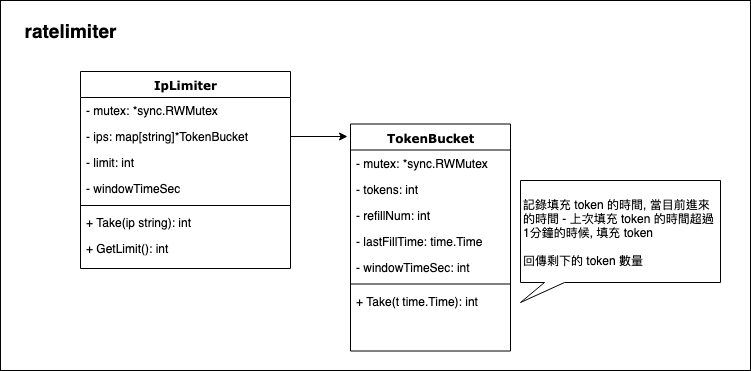

The diagram above was exported from draw.io. Its source (the exported page's mxGraphModel, read from the mxfile embedded in the PNG):
<mxGraphModel dx="1251" dy="661" grid="1" gridSize="10" guides="1" tooltips="1" connect="1" arrows="1" fold="1" page="1" pageScale="1" pageWidth="1100" pageHeight="850" background="#ffffff" math="0" shadow="0">
  <root>
    <mxCell id="0" />
    <mxCell id="1" parent="0" />
    <mxCell id="cXEI1c-tq1lOMzYpcKsR-8" value="" style="rounded=0;whiteSpace=wrap;html=1;shadow=0;" parent="1" vertex="1">
      <mxGeometry x="170" y="10" width="750" height="370" as="geometry" />
    </mxCell>
    <mxCell id="78961159f06e98e8-17" value="TokenBucket" style="swimlane;html=1;fontStyle=1;align=center;verticalAlign=top;childLayout=stackLayout;horizontal=1;startSize=26;horizontalStack=0;resizeParent=1;resizeLast=0;collapsible=1;marginBottom=0;swimlaneFillColor=#ffffff;rounded=0;shadow=0;comic=0;labelBackgroundColor=none;strokeColor=#000000;strokeWidth=1;fillColor=none;fontFamily=Verdana;fontSize=12;fontColor=#000000;" parent="1" vertex="1">
      <mxGeometry x="520" y="133.5" width="160" height="227" as="geometry" />
    </mxCell>
    <mxCell id="78961159f06e98e8-21" value="- mutex: *sync.RWMutex" style="text;html=1;strokeColor=none;fillColor=none;align=left;verticalAlign=top;spacingLeft=4;spacingRight=4;whiteSpace=wrap;overflow=hidden;rotatable=0;points=[[0,0.5],[1,0.5]];portConstraint=eastwest;" parent="78961159f06e98e8-17" vertex="1">
      <mxGeometry y="26" width="160" height="26" as="geometry" />
    </mxCell>
    <mxCell id="78961159f06e98e8-23" value="- tokens: int" style="text;html=1;strokeColor=none;fillColor=none;align=left;verticalAlign=top;spacingLeft=4;spacingRight=4;whiteSpace=wrap;overflow=hidden;rotatable=0;points=[[0,0.5],[1,0.5]];portConstraint=eastwest;" parent="78961159f06e98e8-17" vertex="1">
      <mxGeometry y="52" width="160" height="26" as="geometry" />
    </mxCell>
    <mxCell id="78961159f06e98e8-25" value="- refillNum: int" style="text;html=1;strokeColor=none;fillColor=none;align=left;verticalAlign=top;spacingLeft=4;spacingRight=4;whiteSpace=wrap;overflow=hidden;rotatable=0;points=[[0,0.5],[1,0.5]];portConstraint=eastwest;" parent="78961159f06e98e8-17" vertex="1">
      <mxGeometry y="78" width="160" height="26" as="geometry" />
    </mxCell>
    <mxCell id="78961159f06e98e8-26" value="- lastFillTime: time.Time" style="text;html=1;strokeColor=none;fillColor=none;align=left;verticalAlign=top;spacingLeft=4;spacingRight=4;whiteSpace=wrap;overflow=hidden;rotatable=0;points=[[0,0.5],[1,0.5]];portConstraint=eastwest;" parent="78961159f06e98e8-17" vertex="1">
      <mxGeometry y="104" width="160" height="26" as="geometry" />
    </mxCell>
    <mxCell id="78961159f06e98e8-24" value="- windowTimeSec: int" style="text;html=1;strokeColor=none;fillColor=none;align=left;verticalAlign=top;spacingLeft=4;spacingRight=4;whiteSpace=wrap;overflow=hidden;rotatable=0;points=[[0,0.5],[1,0.5]];portConstraint=eastwest;" parent="78961159f06e98e8-17" vertex="1">
      <mxGeometry y="130" width="160" height="26" as="geometry" />
    </mxCell>
    <mxCell id="78961159f06e98e8-19" value="" style="line;html=1;strokeWidth=1;fillColor=none;align=left;verticalAlign=middle;spacingTop=-1;spacingLeft=3;spacingRight=3;rotatable=0;labelPosition=right;points=[];portConstraint=eastwest;" parent="78961159f06e98e8-17" vertex="1">
      <mxGeometry y="156" width="160" height="8" as="geometry" />
    </mxCell>
    <mxCell id="78961159f06e98e8-20" value="+ Take(t time.Time): int" style="text;html=1;strokeColor=none;fillColor=none;align=left;verticalAlign=top;spacingLeft=4;spacingRight=4;whiteSpace=wrap;overflow=hidden;rotatable=0;points=[[0,0.5],[1,0.5]];portConstraint=eastwest;" parent="78961159f06e98e8-17" vertex="1">
      <mxGeometry y="164" width="160" height="26" as="geometry" />
    </mxCell>
    <mxCell id="78961159f06e98e8-30" value="IpLimiter" style="swimlane;html=1;fontStyle=1;align=center;verticalAlign=top;childLayout=stackLayout;horizontal=1;startSize=26;horizontalStack=0;resizeParent=1;resizeLast=0;collapsible=1;marginBottom=0;swimlaneFillColor=#ffffff;rounded=0;shadow=0;comic=0;labelBackgroundColor=none;strokeColor=#000000;strokeWidth=1;fillColor=none;fontFamily=Verdana;fontSize=12;fontColor=#000000;" parent="1" vertex="1">
      <mxGeometry x="250" y="81" width="210" height="197" as="geometry" />
    </mxCell>
    <mxCell id="78961159f06e98e8-31" value="- mutex: *sync.RWMutex" style="text;html=1;strokeColor=none;fillColor=none;align=left;verticalAlign=top;spacingLeft=4;spacingRight=4;whiteSpace=wrap;overflow=hidden;rotatable=0;points=[[0,0.5],[1,0.5]];portConstraint=eastwest;" parent="78961159f06e98e8-30" vertex="1">
      <mxGeometry y="26" width="210" height="26" as="geometry" />
    </mxCell>
    <mxCell id="78961159f06e98e8-32" value="- ips: map[string]*TokenBucket" style="text;html=1;strokeColor=none;fillColor=none;align=left;verticalAlign=top;spacingLeft=4;spacingRight=4;whiteSpace=wrap;overflow=hidden;rotatable=0;points=[[0,0.5],[1,0.5]];portConstraint=eastwest;" parent="78961159f06e98e8-30" vertex="1">
      <mxGeometry y="52" width="210" height="26" as="geometry" />
    </mxCell>
    <mxCell id="78961159f06e98e8-33" value="- limit: int" style="text;html=1;strokeColor=none;fillColor=none;align=left;verticalAlign=top;spacingLeft=4;spacingRight=4;whiteSpace=wrap;overflow=hidden;rotatable=0;points=[[0,0.5],[1,0.5]];portConstraint=eastwest;" parent="78961159f06e98e8-30" vertex="1">
      <mxGeometry y="78" width="210" height="26" as="geometry" />
    </mxCell>
    <mxCell id="78961159f06e98e8-34" value="- windowTimeSec" style="text;html=1;strokeColor=none;fillColor=none;align=left;verticalAlign=top;spacingLeft=4;spacingRight=4;whiteSpace=wrap;overflow=hidden;rotatable=0;points=[[0,0.5],[1,0.5]];portConstraint=eastwest;" parent="78961159f06e98e8-30" vertex="1">
      <mxGeometry y="104" width="210" height="26" as="geometry" />
    </mxCell>
    <mxCell id="78961159f06e98e8-38" value="" style="line;html=1;strokeWidth=1;fillColor=none;align=left;verticalAlign=middle;spacingTop=-1;spacingLeft=3;spacingRight=3;rotatable=0;labelPosition=right;points=[];portConstraint=eastwest;" parent="78961159f06e98e8-30" vertex="1">
      <mxGeometry y="130" width="210" height="8" as="geometry" />
    </mxCell>
    <mxCell id="78961159f06e98e8-39" value="+ Take(ip string): int" style="text;html=1;strokeColor=none;fillColor=none;align=left;verticalAlign=top;spacingLeft=4;spacingRight=4;whiteSpace=wrap;overflow=hidden;rotatable=0;points=[[0,0.5],[1,0.5]];portConstraint=eastwest;" parent="78961159f06e98e8-30" vertex="1">
      <mxGeometry y="138" width="210" height="26" as="geometry" />
    </mxCell>
    <mxCell id="78961159f06e98e8-40" value="+ GetLimit(): int" style="text;html=1;strokeColor=none;fillColor=none;align=left;verticalAlign=top;spacingLeft=4;spacingRight=4;whiteSpace=wrap;overflow=hidden;rotatable=0;points=[[0,0.5],[1,0.5]];portConstraint=eastwest;" parent="78961159f06e98e8-30" vertex="1">
      <mxGeometry y="164" width="210" height="26" as="geometry" />
    </mxCell>
    <mxCell id="cXEI1c-tq1lOMzYpcKsR-1" style="edgeStyle=orthogonalEdgeStyle;rounded=0;orthogonalLoop=1;jettySize=auto;html=1;exitX=1;exitY=0.5;exitDx=0;exitDy=0;entryX=-0.016;entryY=0.055;entryDx=0;entryDy=0;entryPerimeter=0;" parent="1" source="78961159f06e98e8-32" target="78961159f06e98e8-17" edge="1">
      <mxGeometry relative="1" as="geometry">
        <mxPoint x="510" y="148" as="targetPoint" />
      </mxGeometry>
    </mxCell>
    <mxCell id="cXEI1c-tq1lOMzYpcKsR-7" value="記錄填充 token 的時間, 當目前進來的時間 - 上次填充 token 的時間超過 1分鐘的時候, 填充 token&lt;br&gt;&lt;br&gt;回傳剩下的 token 數量" style="shape=callout;whiteSpace=wrap;html=1;perimeter=calloutPerimeter;shadow=0;position2=0;size=20;position=0.12;align=left;" parent="1" vertex="1">
      <mxGeometry x="690" y="190" width="200" height="122" as="geometry" />
    </mxCell>
    <mxCell id="cXEI1c-tq1lOMzYpcKsR-9" value="ratelimiter" style="text;html=1;strokeColor=none;fillColor=none;align=center;verticalAlign=middle;whiteSpace=wrap;rounded=0;shadow=0;fontStyle=1;fontSize=19;" parent="1" vertex="1">
      <mxGeometry x="190" y="30" width="100" height="20" as="geometry" />
    </mxCell>
  </root>
</mxGraphModel>